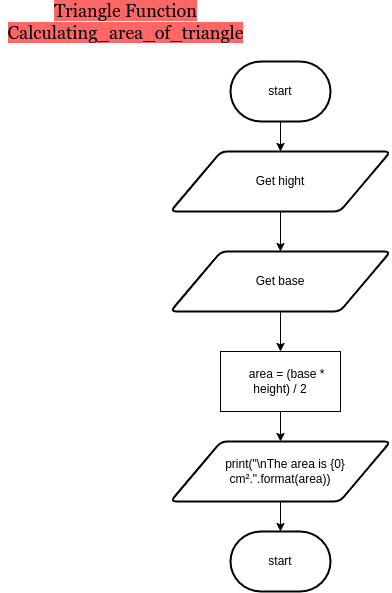

The diagram above was exported from draw.io. Its source (the exported page's mxGraphModel, read from the mxfile embedded in the PNG):
<mxGraphModel dx="407" dy="139" grid="1" gridSize="10" guides="1" tooltips="1" connect="1" arrows="1" fold="1" page="1" pageScale="1" pageWidth="1200" pageHeight="1600" math="0" shadow="0">
  <root>
    <mxCell id="0" />
    <mxCell id="1" parent="0" />
    <mxCell id="5" value="&lt;font color=&quot;#000000&quot;&gt;&lt;span style=&quot;font-size: 18px ; background-color: rgb(255 , 102 , 102)&quot;&gt;Triangle Function&lt;br&gt;Calculating_area_of_triangle&lt;br&gt;&lt;/span&gt;&lt;/font&gt;" style="text;html=1;align=center;verticalAlign=middle;resizable=0;points=[];autosize=1;strokeColor=none;fillColor=none;fontSize=12;fontFamily=Georgia;" parent="1" vertex="1">
      <mxGeometry x="90" y="570" width="250" height="40" as="geometry" />
    </mxCell>
    <mxCell id="11" style="edgeStyle=none;html=1;fontFamily=Helvetica;fontSize=12;entryX=0.5;entryY=0;entryDx=0;entryDy=0;exitX=0.5;exitY=1;exitDx=0;exitDy=0;exitPerimeter=0;" parent="1" source="34" target="12" edge="1">
      <mxGeometry relative="1" as="geometry">
        <mxPoint x="380" y="720" as="targetPoint" />
        <mxPoint x="370" y="690" as="sourcePoint" />
      </mxGeometry>
    </mxCell>
    <mxCell id="15" style="edgeStyle=none;html=1;fontFamily=Helvetica;fontSize=12;entryX=0.5;entryY=0;entryDx=0;entryDy=0;" parent="1" source="12" target="36" edge="1">
      <mxGeometry relative="1" as="geometry">
        <mxPoint x="370" y="800" as="targetPoint" />
      </mxGeometry>
    </mxCell>
    <mxCell id="12" value="Get hight" style="shape=parallelogram;html=1;strokeWidth=2;perimeter=parallelogramPerimeter;whiteSpace=wrap;rounded=1;arcSize=12;size=0.23;fontFamily=Helvetica;fontSize=12;" parent="1" vertex="1">
      <mxGeometry x="260" y="720" width="220" height="60" as="geometry" />
    </mxCell>
    <mxCell id="18" style="edgeStyle=none;html=1;fontFamily=Helvetica;fontSize=12;exitX=0.5;exitY=1;exitDx=0;exitDy=0;entryX=0.5;entryY=0;entryDx=0;entryDy=0;" parent="1" source="36" target="37" edge="1">
      <mxGeometry relative="1" as="geometry">
        <mxPoint x="370" y="900" as="sourcePoint" />
        <mxPoint x="370" y="920" as="targetPoint" />
      </mxGeometry>
    </mxCell>
    <mxCell id="34" value="start" style="strokeWidth=2;html=1;shape=mxgraph.flowchart.terminator;whiteSpace=wrap;fontFamily=Helvetica;fontSize=12;" parent="1" vertex="1">
      <mxGeometry x="320" y="630" width="100" height="60" as="geometry" />
    </mxCell>
    <mxCell id="35" value="start" style="strokeWidth=2;html=1;shape=mxgraph.flowchart.terminator;whiteSpace=wrap;fontFamily=Helvetica;fontSize=12;" parent="1" vertex="1">
      <mxGeometry x="320" y="1100" width="100" height="60" as="geometry" />
    </mxCell>
    <mxCell id="36" value="Get base" style="shape=parallelogram;html=1;strokeWidth=2;perimeter=parallelogramPerimeter;whiteSpace=wrap;rounded=1;arcSize=12;size=0.23;fontFamily=Helvetica;fontSize=12;" vertex="1" parent="1">
      <mxGeometry x="260" y="820" width="220" height="60" as="geometry" />
    </mxCell>
    <mxCell id="38" style="edgeStyle=none;html=1;entryX=0.5;entryY=0;entryDx=0;entryDy=0;" edge="1" parent="1" source="37" target="39">
      <mxGeometry relative="1" as="geometry">
        <mxPoint x="320" y="1040" as="targetPoint" />
      </mxGeometry>
    </mxCell>
    <mxCell id="37" value="&amp;nbsp; &amp;nbsp; area = (base * height) / 2" style="rounded=0;whiteSpace=wrap;html=1;" vertex="1" parent="1">
      <mxGeometry x="310" y="920" width="120" height="60" as="geometry" />
    </mxCell>
    <mxCell id="40" style="edgeStyle=none;html=1;entryX=0.5;entryY=0;entryDx=0;entryDy=0;entryPerimeter=0;" edge="1" parent="1" source="39" target="35">
      <mxGeometry relative="1" as="geometry" />
    </mxCell>
    <mxCell id="39" value="&lt;div&gt;&amp;nbsp; &amp;nbsp;print(&quot;\nThe area is {0} cm².&quot;.format(area))&lt;/div&gt;" style="shape=parallelogram;html=1;strokeWidth=2;perimeter=parallelogramPerimeter;whiteSpace=wrap;rounded=1;arcSize=12;size=0.23;fontFamily=Helvetica;fontSize=12;" vertex="1" parent="1">
      <mxGeometry x="260" y="1010" width="220" height="60" as="geometry" />
    </mxCell>
  </root>
</mxGraphModel>